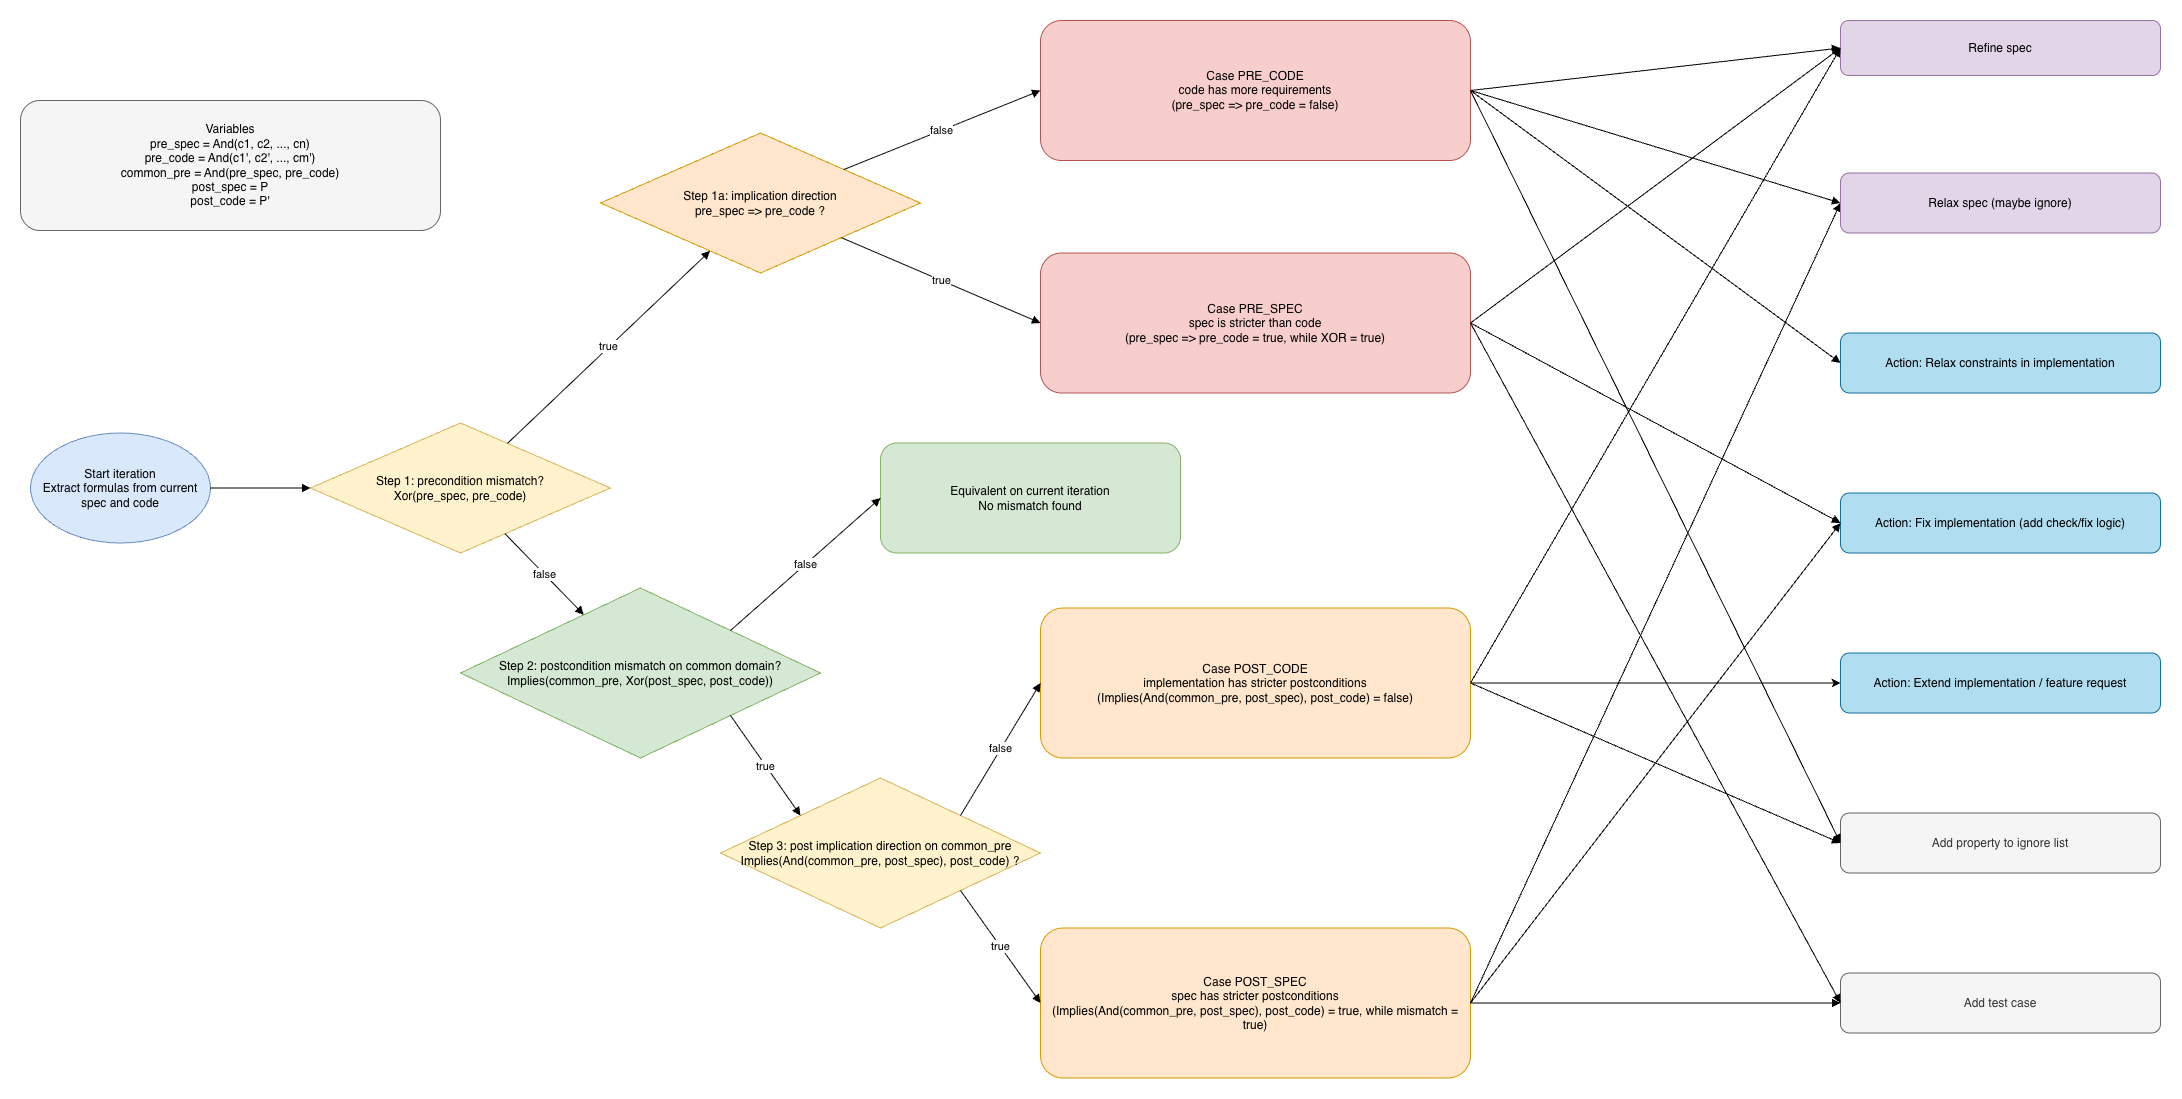

The diagram above was exported from draw.io. Its source (the exported page's mxGraphModel, read from the mxfile embedded in the PNG):
<mxGraphModel dx="2375" dy="1604" grid="1" gridSize="10" guides="1" tooltips="1" connect="1" arrows="1" fold="1" page="1" pageScale="1" pageWidth="2200" pageHeight="1300" math="0" shadow="0">
  <root>
    <mxCell id="0" />
    <mxCell id="1" parent="0" />
    <mxCell id="legend" parent="1" style="rounded=1;whiteSpace=wrap;html=1;fillColor=#f5f5f5;strokeColor=#666666;" value="Variables&#10;pre_spec = And(c1, c2, ..., cn)&#10;pre_code = And(c1', c2', ..., cm')&#10;common_pre = And(pre_spec, pre_code)&#10;post_spec = P&#10;post_code = P'" vertex="1">
      <mxGeometry height="130" width="420" x="30" y="180" as="geometry" />
    </mxCell>
    <mxCell id="start" parent="1" style="ellipse;whiteSpace=wrap;html=1;fillColor=#dae8fc;strokeColor=#6c8ebf;" value="Start iteration&#10;Extract formulas from current spec and code" vertex="1">
      <mxGeometry height="110" width="180" x="40" y="512.5" as="geometry" />
    </mxCell>
    <mxCell id="d1" parent="1" style="rhombus;whiteSpace=wrap;html=1;fillColor=#fff2cc;strokeColor=#d6b656;" value="Step 1: precondition mismatch?&#10;Xor(pre_spec, pre_code)" vertex="1">
      <mxGeometry height="130" width="300" x="320" y="502.5" as="geometry" />
    </mxCell>
    <mxCell id="d1a" parent="1" style="rhombus;whiteSpace=wrap;html=1;fillColor=#ffe6cc;strokeColor=#d79b00;" value="Step 1a: implication direction&#10;pre_spec =&gt; pre_code ?" vertex="1">
      <mxGeometry height="140" width="320" x="610" y="212.5" as="geometry" />
    </mxCell>
    <mxCell id="case_pre_a" parent="1" style="rounded=1;whiteSpace=wrap;html=1;fillColor=#f8cecc;strokeColor=#b85450;" value="Case PRE_CODE&#10;code has more requirements&#10;(pre_spec =&gt; pre_code = false)" vertex="1">
      <mxGeometry height="140" width="430" x="1050" y="100" as="geometry" />
    </mxCell>
    <mxCell id="case_pre_b" parent="1" style="rounded=1;whiteSpace=wrap;html=1;fillColor=#f8cecc;strokeColor=#b85450;" value="Case PRE_SPEC&#10;spec is stricter than code&#10;(pre_spec =&gt; pre_code = true, while XOR = true)" vertex="1">
      <mxGeometry height="140" width="430" x="1050" y="332.5" as="geometry" />
    </mxCell>
    <mxCell id="d2" parent="1" style="rhombus;whiteSpace=wrap;html=1;fillColor=#d5e8d4;strokeColor=#82b366;" value="Step 2: postcondition mismatch on common domain?&#10;Implies(common_pre, Xor(post_spec, post_code))" vertex="1">
      <mxGeometry height="170" width="360" x="470" y="667.5" as="geometry" />
    </mxCell>
    <mxCell id="ok" parent="1" style="rounded=1;whiteSpace=wrap;html=1;fillColor=#d5e8d4;strokeColor=#82b366;" value="Equivalent on current iteration&#10;No mismatch found" vertex="1">
      <mxGeometry height="110" width="300" x="890" y="522.5" as="geometry" />
    </mxCell>
    <mxCell id="d3" parent="1" style="rhombus;whiteSpace=wrap;html=1;fillColor=#fff2cc;strokeColor=#d6b656;" value="Step 3: post implication direction on common_pre&#10;Implies(And(common_pre, post_spec), post_code) ?" vertex="1">
      <mxGeometry height="150" width="320" x="730" y="857.5" as="geometry" />
    </mxCell>
    <mxCell id="4oo_-LUb493s87qgRU2F-10" edge="1" parent="1" source="case_post_a" style="rounded=0;orthogonalLoop=1;jettySize=auto;html=1;strokeColor=default;" target="action_extend_or_feature">
      <mxGeometry relative="1" as="geometry" />
    </mxCell>
    <mxCell id="case_post_a" parent="1" style="rounded=1;whiteSpace=wrap;html=1;fillColor=#ffe6cc;strokeColor=#d79b00;" value="Case POST_CODE&#10;implementation has stricter postconditions&#10;(Implies(And(common_pre, post_spec), post_code) = false)" vertex="1">
      <mxGeometry height="150" width="430" x="1050" y="687.5" as="geometry" />
    </mxCell>
    <mxCell id="case_post_b" parent="1" style="rounded=1;whiteSpace=wrap;html=1;fillColor=#ffe6cc;strokeColor=#d79b00;" value="Case POST_SPEC&#10;spec has stricter postconditions&#10;(Implies(And(common_pre, post_spec), post_code) = true, while mismatch = true)" vertex="1">
      <mxGeometry height="150" width="430" x="1050" y="1007.5" as="geometry" />
    </mxCell>
    <mxCell id="action_refine_spec" parent="1" style="rounded=1;whiteSpace=wrap;html=1;fillColor=#e1d5e7;strokeColor=#9673a6;" value="Refine spec" vertex="1">
      <mxGeometry height="55" width="320" x="1850" y="100" as="geometry" />
    </mxCell>
    <mxCell id="action_ignore" parent="1" style="rounded=1;whiteSpace=wrap;html=1;fillColor=#f5f5f5;strokeColor=#666666;fontColor=#333333;" value="Add property to ignore list" vertex="1">
      <mxGeometry height="60" width="320" x="1850" y="892.5" as="geometry" />
    </mxCell>
    <mxCell id="action_relax_impl_constraints" parent="1" style="rounded=1;whiteSpace=wrap;html=1;fillColor=#b1ddf0;strokeColor=#10739e;" value="Action: Relax constraints in implementation" vertex="1">
      <mxGeometry height="60" width="320" x="1850" y="412.5" as="geometry" />
    </mxCell>
    <mxCell id="action_fix_implementation" parent="1" style="rounded=1;whiteSpace=wrap;html=1;fillColor=#b1ddf0;strokeColor=#10739e;" value="Action: Fix implementation (add check/fix logic)" vertex="1">
      <mxGeometry height="60" width="320" x="1850" y="572.5" as="geometry" />
    </mxCell>
    <mxCell id="action_extend_or_feature" parent="1" style="rounded=1;whiteSpace=wrap;html=1;fillColor=#b1ddf0;strokeColor=#10739e;" value="Action: Extend implementation / feature request" vertex="1">
      <mxGeometry height="60" width="320" x="1850" y="732.5" as="geometry" />
    </mxCell>
    <mxCell id="action_add_test_case" parent="1" style="rounded=1;whiteSpace=wrap;html=1;fillColor=#f5f5f5;strokeColor=#666666;fontColor=#333333;" value="Add test case" vertex="1">
      <mxGeometry height="60" width="320" x="1850" y="1052.5" as="geometry" />
    </mxCell>
    <mxCell id="e_start_d1" edge="1" parent="1" source="start" style="endArrow=block;html=1;" target="d1" value="">
      <mxGeometry relative="1" as="geometry" />
    </mxCell>
    <mxCell id="e_d1_true" edge="1" parent="1" source="d1" style="endArrow=block;html=1;" target="d1a" value="true">
      <mxGeometry relative="1" as="geometry" />
    </mxCell>
    <mxCell id="e_d1_false" edge="1" parent="1" source="d1" style="endArrow=block;html=1;" target="d2" value="false">
      <mxGeometry relative="1" as="geometry" />
    </mxCell>
    <mxCell id="e_d1a_false" edge="1" parent="1" source="d1a" style="endArrow=block;html=1;entryX=0;entryY=0.5;entryDx=0;entryDy=0;" target="case_pre_a" value="false">
      <mxGeometry relative="1" as="geometry" />
    </mxCell>
    <mxCell id="e_d1a_true" edge="1" parent="1" source="d1a" style="endArrow=block;html=1;entryX=0;entryY=0.5;entryDx=0;entryDy=0;" target="case_pre_b" value="true">
      <mxGeometry relative="1" as="geometry" />
    </mxCell>
    <mxCell id="e_d2_false" edge="1" parent="1" source="d2" style="endArrow=block;html=1;entryX=0;entryY=0.5;entryDx=0;entryDy=0;exitX=1;exitY=0;exitDx=0;exitDy=0;" target="ok" value="false">
      <mxGeometry relative="1" as="geometry" />
    </mxCell>
    <mxCell id="e_d2_true" edge="1" parent="1" source="d2" style="endArrow=block;html=1;exitX=1;exitY=1;exitDx=0;exitDy=0;entryX=0;entryY=0;entryDx=0;entryDy=0;" target="d3" value="true">
      <mxGeometry relative="1" as="geometry" />
    </mxCell>
    <mxCell id="e_d3_false" edge="1" parent="1" source="d3" style="endArrow=block;html=1;entryX=0;entryY=0.5;entryDx=0;entryDy=0;exitX=1;exitY=0;exitDx=0;exitDy=0;" target="case_post_a" value="false">
      <mxGeometry relative="1" as="geometry" />
    </mxCell>
    <mxCell id="e_d3_true" edge="1" parent="1" source="d3" style="endArrow=block;html=1;entryX=0;entryY=0.5;entryDx=0;entryDy=0;exitX=1;exitY=1;exitDx=0;exitDy=0;" target="case_post_b" value="true">
      <mxGeometry relative="1" as="geometry" />
    </mxCell>
    <mxCell id="e_prea_refine" edge="1" parent="1" source="case_pre_a" style="endArrow=block;html=1;rounded=0;curved=1;exitX=1;exitY=0.5;exitDx=0;exitDy=0;entryX=0;entryY=0.5;entryDx=0;entryDy=0;" target="action_refine_spec" value="">
      <mxGeometry relative="1" as="geometry" />
    </mxCell>
    <mxCell id="e_prea_ignore" edge="1" parent="1" source="case_pre_a" style="endArrow=block;html=1;rounded=0;curved=1;exitX=1;exitY=0.5;exitDx=0;exitDy=0;entryX=0;entryY=0.5;entryDx=0;entryDy=0;" target="action_ignore" value="">
      <mxGeometry relative="1" as="geometry" />
    </mxCell>
    <mxCell id="e_prea_relax_impl" edge="1" parent="1" source="case_pre_a" style="endArrow=block;html=1;rounded=0;curved=1;exitX=1;exitY=0.5;exitDx=0;exitDy=0;entryX=0;entryY=0.5;entryDx=0;entryDy=0;" target="action_relax_impl_constraints" value="">
      <mxGeometry relative="1" as="geometry" />
    </mxCell>
    <mxCell id="e_preb_fix_impl" edge="1" parent="1" source="case_pre_b" style="endArrow=block;html=1;rounded=0;curved=1;exitX=1;exitY=0.5;exitDx=0;exitDy=0;entryX=0;entryY=0.5;entryDx=0;entryDy=0;" target="action_fix_implementation" value="">
      <mxGeometry relative="1" as="geometry" />
    </mxCell>
    <mxCell id="e_preb_refine" edge="1" parent="1" source="case_pre_b" style="endArrow=block;html=1;rounded=0;curved=1;entryX=0;entryY=0.5;entryDx=0;entryDy=0;exitX=1;exitY=0.5;exitDx=0;exitDy=0;" target="action_refine_spec" value="">
      <mxGeometry relative="1" as="geometry" />
    </mxCell>
    <mxCell id="e_preb_test" edge="1" parent="1" source="case_pre_b" style="endArrow=block;html=1;rounded=0;curved=1;exitX=1;exitY=0.5;exitDx=0;exitDy=0;entryX=0;entryY=0.5;entryDx=0;entryDy=0;" target="action_add_test_case" value="">
      <mxGeometry relative="1" as="geometry" />
    </mxCell>
    <mxCell id="e_posta_refine" edge="1" parent="1" source="case_post_a" style="endArrow=block;html=1;exitX=1;exitY=0.5;exitDx=0;exitDy=0;rounded=0;curved=1;entryX=0;entryY=0.5;entryDx=0;entryDy=0;" target="action_refine_spec" value="">
      <mxGeometry relative="1" as="geometry">
        <mxPoint x="1349.9953992395435" y="752.5" as="sourcePoint" />
      </mxGeometry>
    </mxCell>
    <mxCell id="e_posta_ignore" edge="1" parent="1" source="case_post_a" style="endArrow=block;html=1;exitX=1;exitY=0.5;exitDx=0;exitDy=0;rounded=0;curved=1;entryX=0;entryY=0.5;entryDx=0;entryDy=0;" target="action_ignore" value="">
      <mxGeometry relative="1" as="geometry">
        <mxPoint x="1356.1033990147785" y="752.5" as="sourcePoint" />
      </mxGeometry>
    </mxCell>
    <mxCell id="e_postb_relax_spec" edge="1" parent="1" source="case_post_b" style="endArrow=block;html=1;rounded=0;curved=1;exitX=1;exitY=0.5;exitDx=0;exitDy=0;entryX=0;entryY=0.5;entryDx=0;entryDy=0;" target="action_relax_spec" value="">
      <mxGeometry relative="1" as="geometry" />
    </mxCell>
    <mxCell id="e_postb_fix_impl" edge="1" parent="1" source="case_post_b" style="endArrow=block;html=1;rounded=0;curved=1;entryX=0;entryY=0.5;entryDx=0;entryDy=0;exitX=1;exitY=0.5;exitDx=0;exitDy=0;" target="action_fix_implementation" value="">
      <mxGeometry relative="1" as="geometry" />
    </mxCell>
    <mxCell id="e_postb_test" edge="1" parent="1" source="case_post_b" style="endArrow=block;html=1;rounded=0;curved=1;" target="action_add_test_case" value="">
      <mxGeometry relative="1" as="geometry" />
    </mxCell>
    <mxCell id="4oo_-LUb493s87qgRU2F-8" edge="1" parent="1" source="case_pre_a" style="endArrow=block;html=1;rounded=0;curved=1;exitX=1;exitY=0.5;exitDx=0;exitDy=0;entryX=0;entryY=0.5;entryDx=0;entryDy=0;" target="action_relax_spec" value="">
      <mxGeometry relative="1" as="geometry">
        <mxPoint x="1480" y="170.5" as="sourcePoint" />
        <mxPoint x="1993" y="1052.5" as="targetPoint" />
      </mxGeometry>
    </mxCell>
    <mxCell id="action_relax_spec" parent="1" style="rounded=1;whiteSpace=wrap;html=1;fillColor=#e1d5e7;strokeColor=#9673a6;" value="Relax spec (maybe ignore)" vertex="1">
      <mxGeometry height="60" width="320" x="1850" y="252.5" as="geometry" />
    </mxCell>
  </root>
</mxGraphModel>